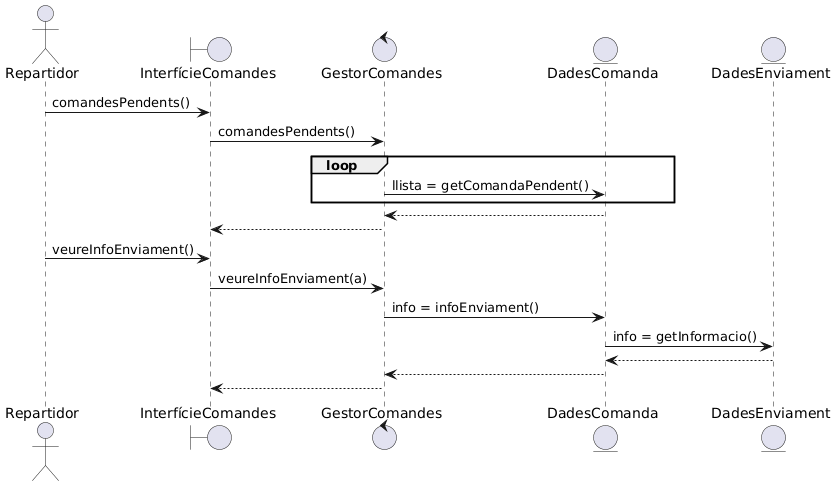

The diagram above was rendered by PlantUML. Its source (embedded in the PNG):
@startuml
actor Repartidor
boundary InterfícieComandes
control GestorComandes
entity DadesComanda
entity DadesEnviament

Repartidor -> InterfícieComandes: comandesPendents()
InterfícieComandes -> GestorComandes: comandesPendents()

loop
GestorComandes -> DadesComanda: llista = getComandaPendent()
end

DadesComanda --> GestorComandes
GestorComandes --> InterfícieComandes

Repartidor -> InterfícieComandes: veureInfoEnviament()
InterfícieComandes -> GestorComandes: veureInfoEnviament(a)
GestorComandes -> DadesComanda: info = infoEnviament()
DadesComanda -> DadesEnviament: info = getInformacio()

DadesEnviament --> DadesComanda
DadesComanda --> GestorComandes
GestorComandes --> InterfícieComandes
@enduml